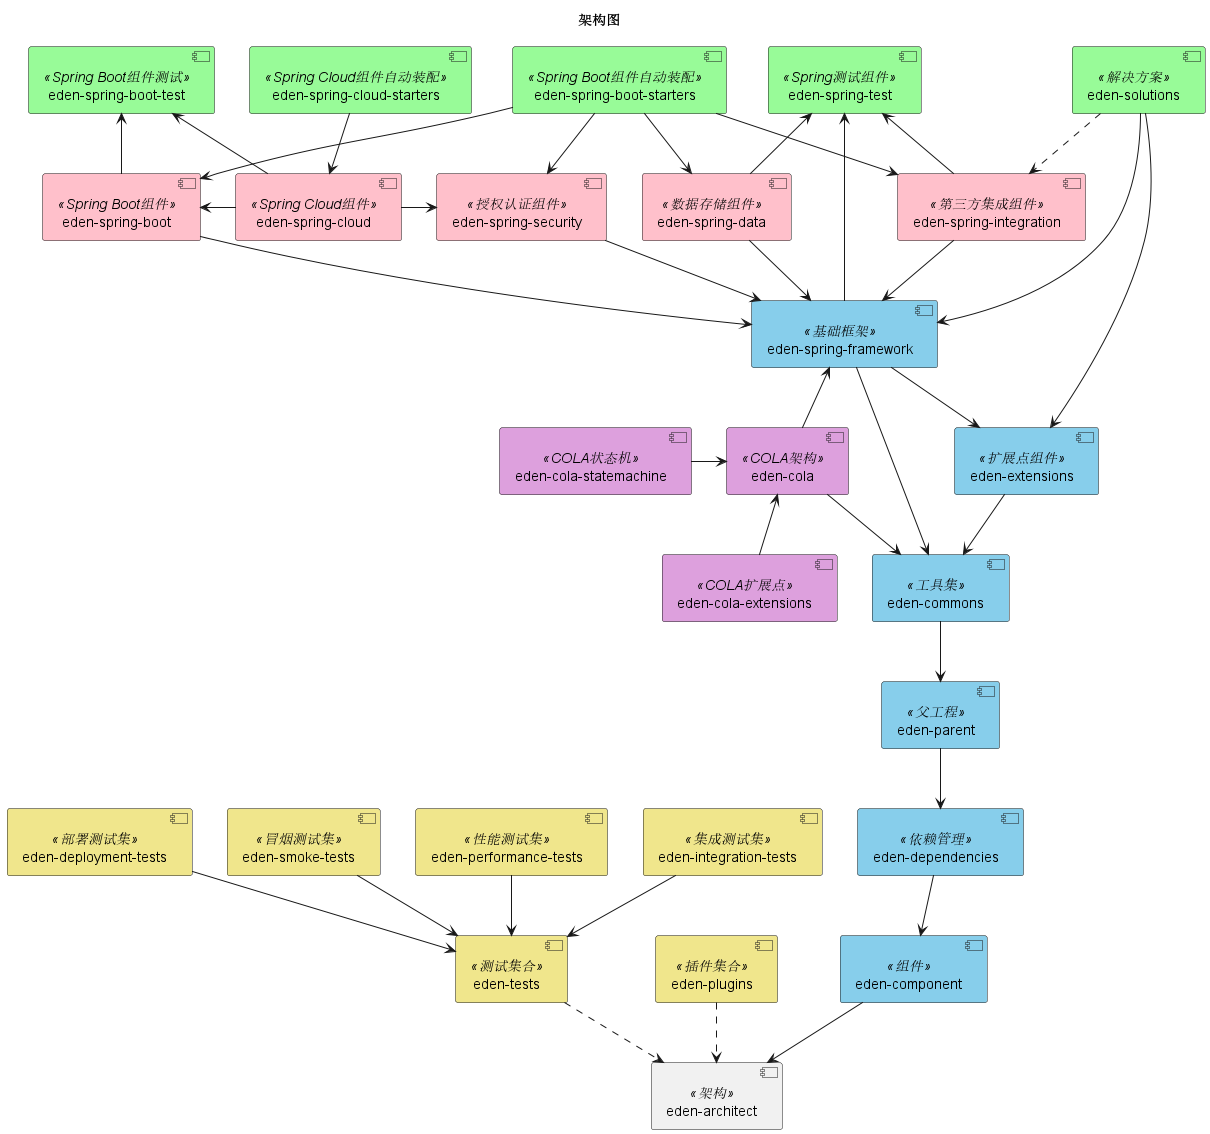

The diagram above was rendered by PlantUML. Its source (embedded in the PNG):
@startuml

!if %variable_exists("$THEME")
title 架构图 - $THEME theme
!else
title 架构图
!endif

'skinparam BackgroundColor transparent

[eden-architect] <<架构>>

[eden-component] <<组件>>
[eden-dependencies] <<依赖管理>>
[eden-parent] <<父工程>>
[eden-commons] <<工具集>>
[eden-extensions] <<扩展点组件>>
[eden-spring-framework] <<基础框架>>
[eden-spring-data] <<数据存储组件>>
[eden-spring-security] <<授权认证组件>>
[eden-spring-integration] <<第三方集成组件>>
[eden-spring-boot] <<Spring Boot组件>>
[eden-spring-boot-test] <<Spring Boot组件测试>>
[eden-spring-boot-starters] <<Spring Boot组件自动装配>>
[eden-spring-cloud] <<Spring Cloud组件>>
[eden-spring-cloud-starters] <<Spring Cloud组件自动装配>>
[eden-spring-test] <<Spring测试组件>>
[eden-solutions] <<解决方案>>
[eden-cola] <<COLA架构>>
[eden-cola-extensions] <<COLA扩展点>>
[eden-cola-statemachine] <<COLA状态机>>
[eden-plugins] <<插件集合>>
[eden-tests] <<测试集合>>
[eden-deployment-tests] <<部署测试集>>
[eden-integration-tests] <<集成测试集>>
[eden-performance-tests] <<性能测试集>>
[eden-smoke-tests] <<冒烟测试集>>

skinparam component {
 	backgroundColor<<组件>> SkyBlue
    backgroundColor<<依赖管理>> SkyBlue
    backgroundColor<<父工程>> SkyBlue
    backgroundColor<<工具集>> SkyBlue
    backgroundColor<<扩展点组件>> SkyBlue
    backgroundColor<<基础框架>> SkyBlue
	backgroundColor<<数据存储组件>> Pink
	backgroundColor<<授权认证组件>> Pink
	backgroundColor<<第三方集成组件>> Pink
	backgroundColor<<Spring Boot组件>> Pink
	backgroundColor<<Spring Cloud组件>> Pink
	backgroundColor<<Spring Boot组件测试>> PaleGreen
    backgroundColor<<Spring Boot组件自动装配>> PaleGreen
    backgroundColor<<Spring Cloud组件自动装配>> PaleGreen
    backgroundColor<<Spring测试组件>> PaleGreen
    backgroundColor<<COLA架构>> Plum
    backgroundColor<<COLA扩展点>> Plum
    backgroundColor<<COLA状态机>> Plum
	backgroundColor<<解决方案>> PaleGreen
    backgroundColor<<插件集合>> Khaki
	backgroundColor<<测试集合>> Khaki
	backgroundColor<<部署测试集>> Khaki
	backgroundColor<<集成测试集>> Khaki
	backgroundColor<<性能测试集>> Khaki
	backgroundColor<<冒烟测试集>> Khaki
}

[eden-component] --> [eden-architect]
[eden-dependencies] --> [eden-component]
[eden-parent] --> [eden-dependencies]
[eden-commons] --> [eden-parent]
[eden-extensions] --> [eden-commons]
[eden-spring-framework] --> [eden-commons]
[eden-spring-framework] --> [eden-extensions]
[eden-spring-boot] --> [eden-spring-framework]
[eden-spring-data] --> [eden-spring-framework]
[eden-spring-security] --> [eden-spring-framework]
[eden-spring-integration] --> [eden-spring-framework]
[eden-spring-cloud] -l-> [eden-spring-boot]
[eden-spring-cloud] -r-> [eden-spring-security]
[eden-spring-test] <-- [eden-spring-framework]
[eden-spring-test] <-- [eden-spring-data]
[eden-spring-test] <-- [eden-spring-integration]
[eden-spring-boot-starters] --> [eden-spring-boot]
[eden-spring-boot-starters] --> [eden-spring-data]
[eden-spring-boot-starters] --> [eden-spring-security]
[eden-spring-boot-starters] --> [eden-spring-integration]
[eden-spring-boot-test] <-- [eden-spring-boot]
[eden-spring-boot-test] <-- [eden-spring-cloud]
[eden-spring-cloud-starters] --> [eden-spring-cloud]
[eden-solutions] --> [eden-extensions]
[eden-solutions] --> [eden-spring-framework]
[eden-solutions] ..> [eden-spring-integration]
[eden-cola] --> [eden-commons]
[eden-cola] -u-> [eden-spring-framework]
[eden-cola-extensions] -u-> [eden-cola]
[eden-cola-statemachine] -r-> [eden-cola]
[eden-architect] <.u. [eden-plugins]
[eden-architect] <.u. [eden-tests]
[eden-tests] <-u- [eden-deployment-tests]
[eden-tests] <-u- [eden-integration-tests]
[eden-tests] <-u- [eden-performance-tests]
[eden-tests] <-u- [eden-smoke-tests]

@enduml